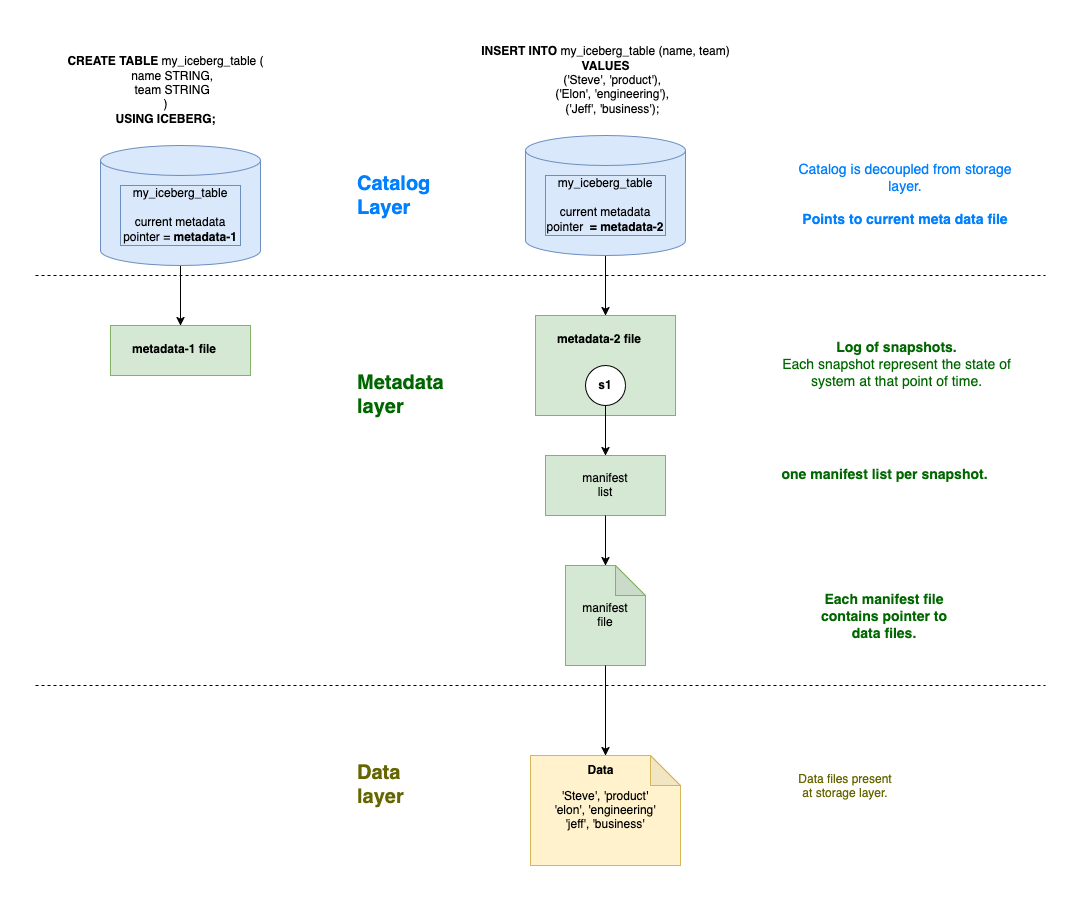

The diagram above was exported from draw.io. Its source (the exported page's mxGraphModel, read from the mxfile embedded in the PNG):
<mxGraphModel dx="2683" dy="1844" grid="1" gridSize="10" guides="1" tooltips="1" connect="1" arrows="1" fold="1" page="1" pageScale="1" pageWidth="850" pageHeight="1100" math="0" shadow="0">
  <root>
    <mxCell id="0" />
    <mxCell id="1" parent="0" />
    <mxCell id="JVJGRXDfKcar02LAp8jx-78" value="" style="edgeStyle=orthogonalEdgeStyle;rounded=0;orthogonalLoop=1;jettySize=auto;html=1;entryX=0.5;entryY=0;entryDx=0;entryDy=0;" parent="1" source="JVJGRXDfKcar02LAp8jx-39" target="JVJGRXDfKcar02LAp8jx-43" edge="1">
      <mxGeometry relative="1" as="geometry">
        <mxPoint x="420" y="230" as="targetPoint" />
      </mxGeometry>
    </mxCell>
    <mxCell id="JVJGRXDfKcar02LAp8jx-39" value="Iceberg Catalog" style="shape=cylinder3;whiteSpace=wrap;html=1;boundedLbl=1;backgroundOutline=1;size=15;fillColor=#dae8fc;strokeColor=#6c8ebf;" parent="1" vertex="1">
      <mxGeometry x="330" y="50" width="160" height="120" as="geometry" />
    </mxCell>
    <mxCell id="JVJGRXDfKcar02LAp8jx-40" value="&lt;span style=&quot;font-weight: normal;&quot;&gt;my_iceberg_table&lt;/span&gt;&lt;br&gt;&lt;br&gt;current metadata pointer&amp;nbsp; &lt;b&gt;= &lt;/b&gt;&lt;b&gt;metadata-2&lt;br&gt;&lt;/b&gt;" style="rounded=0;whiteSpace=wrap;html=1;fillColor=#dae8fc;strokeColor=#6c8ebf;" parent="1" vertex="1">
      <mxGeometry x="350" y="90" width="120" height="60" as="geometry" />
    </mxCell>
    <mxCell id="JVJGRXDfKcar02LAp8jx-41" value="&lt;font style=&quot;font-size: 20px; color: rgb(0, 102, 0);&quot;&gt;Metadata layer&lt;/font&gt;" style="text;html=1;strokeColor=none;fillColor=none;align=left;verticalAlign=middle;whiteSpace=wrap;fontStyle=1" parent="1" vertex="1">
      <mxGeometry x="160" y="290" width="100" height="40" as="geometry" />
    </mxCell>
    <mxCell id="JVJGRXDfKcar02LAp8jx-42" value="&lt;span style=&quot;color: rgb(102, 102, 0);&quot;&gt;&lt;font style=&quot;font-size: 20px;&quot;&gt;Data layer&lt;/font&gt;&lt;/span&gt;" style="text;html=1;strokeColor=none;fillColor=none;align=left;verticalAlign=middle;whiteSpace=wrap;fontStyle=1" parent="1" vertex="1">
      <mxGeometry x="160" y="690" width="80" height="20" as="geometry" />
    </mxCell>
    <mxCell id="JVJGRXDfKcar02LAp8jx-43" value="" style="rounded=0;whiteSpace=wrap;html=1;fillColor=#d5e8d4;strokeColor=#82b366;" parent="1" vertex="1">
      <mxGeometry x="340" y="230" width="140" height="100" as="geometry" />
    </mxCell>
    <mxCell id="JVJGRXDfKcar02LAp8jx-45" value="&lt;b&gt;s1&lt;/b&gt;" style="ellipse;whiteSpace=wrap;html=1;" parent="1" vertex="1">
      <mxGeometry x="390" y="280" width="40" height="40" as="geometry" />
    </mxCell>
    <mxCell id="JVJGRXDfKcar02LAp8jx-48" value="manifest&#10;list" style="rounded=0;whiteSpace=wrap;html=1;fillColor=#d5e8d4;strokeColor=#82b366;" parent="1" vertex="1">
      <mxGeometry x="350" y="370" width="120" height="60" as="geometry" />
    </mxCell>
    <mxCell id="JVJGRXDfKcar02LAp8jx-50" value="manifest&#10;file" style="shape=note;whiteSpace=wrap;html=1;backgroundOutline=1;darkOpacity=0.05;fillColor=#d5e8d4;strokeColor=#82b366;" parent="1" vertex="1">
      <mxGeometry x="370" y="480" width="80" height="100" as="geometry" />
    </mxCell>
    <mxCell id="JVJGRXDfKcar02LAp8jx-53" value="'Steve', 'product'&lt;br&gt;'elon', 'engineering'&lt;br&gt;'jeff', 'business'" style="shape=note;whiteSpace=wrap;html=1;backgroundOutline=1;darkOpacity=0.05;fillColor=#fff2cc;strokeColor=#d6b656;" parent="1" vertex="1">
      <mxGeometry x="335" y="670" width="150" height="110" as="geometry" />
    </mxCell>
    <mxCell id="JVJGRXDfKcar02LAp8jx-56" value="" style="endArrow=none;dashed=1;html=1;strokeWidth=1;fontStyle=1" parent="1" edge="1">
      <mxGeometry width="50" height="50" relative="1" as="geometry">
        <mxPoint x="-160" y="190" as="sourcePoint" />
        <mxPoint x="850" y="190" as="targetPoint" />
      </mxGeometry>
    </mxCell>
    <mxCell id="JVJGRXDfKcar02LAp8jx-57" value="" style="endArrow=none;dashed=1;html=1;strokeWidth=1;" parent="1" edge="1">
      <mxGeometry width="50" height="50" relative="1" as="geometry">
        <mxPoint x="-160" y="600" as="sourcePoint" />
        <mxPoint x="850" y="600" as="targetPoint" />
      </mxGeometry>
    </mxCell>
    <mxCell id="JVJGRXDfKcar02LAp8jx-59" value="" style="endArrow=classic;html=1;exitX=0.5;exitY=1;" parent="1" source="JVJGRXDfKcar02LAp8jx-45" target="JVJGRXDfKcar02LAp8jx-48" edge="1">
      <mxGeometry width="50" height="50" relative="1" as="geometry" />
    </mxCell>
    <mxCell id="JVJGRXDfKcar02LAp8jx-62" value="" style="endArrow=classic;html=1;exitX=0.5;exitY=1;" parent="1" edge="1">
      <mxGeometry width="50" height="50" relative="1" as="geometry">
        <mxPoint x="570" y="310" as="sourcePoint" />
      </mxGeometry>
    </mxCell>
    <mxCell id="JVJGRXDfKcar02LAp8jx-63" value="" style="endArrow=classic;html=1;exitX=0.5;exitY=1;exitDx=0;exitDy=0;" parent="1" source="JVJGRXDfKcar02LAp8jx-48" target="JVJGRXDfKcar02LAp8jx-50" edge="1">
      <mxGeometry width="50" height="50" relative="1" as="geometry" />
    </mxCell>
    <mxCell id="JVJGRXDfKcar02LAp8jx-66" value="" style="endArrow=classic;html=1;exitX=0.75;exitY=1;" parent="1" edge="1">
      <mxGeometry width="50" height="50" relative="1" as="geometry">
        <mxPoint x="580" y="430" as="sourcePoint" />
      </mxGeometry>
    </mxCell>
    <mxCell id="JVJGRXDfKcar02LAp8jx-68" value="" style="endArrow=classic;html=1;exitX=0.5;exitY=1;entryX=0.5;entryY=0;" parent="1" source="JVJGRXDfKcar02LAp8jx-50" target="JVJGRXDfKcar02LAp8jx-53" edge="1">
      <mxGeometry width="50" height="50" relative="1" as="geometry" />
    </mxCell>
    <mxCell id="JVJGRXDfKcar02LAp8jx-76" value="&lt;div align=&quot;center&quot; style=&quot;font-size: 14px;&quot;&gt;&lt;font color=&quot;#007fff&quot;&gt;&lt;span&gt;Catalog is decoupled from storage layer.&lt;br&gt;&lt;br&gt;&lt;b&gt;Points to current meta data file&lt;br&gt;&lt;/b&gt;&lt;/span&gt;&lt;/font&gt;&lt;/div&gt;" style="text;html=1;align=center;verticalAlign=middle;whiteSpace=wrap;fontStyle=0" parent="1" vertex="1">
      <mxGeometry x="600" y="60" width="220" height="100" as="geometry" />
    </mxCell>
    <mxCell id="JVJGRXDfKcar02LAp8jx-77" value="&lt;font style=&quot;font-size: 20px;&quot;&gt;&lt;span style=&quot;color: rgb(0, 127, 255);&quot;&gt;&lt;b&gt;&lt;font&gt;Catalog Layer&lt;br&gt;&lt;/font&gt;&lt;/b&gt;&lt;/span&gt;&lt;/font&gt;" style="text;whiteSpace=wrap;html=1;fontStyle=1" parent="1" vertex="1">
      <mxGeometry x="160" y="80" width="110" height="40" as="geometry" />
    </mxCell>
    <mxCell id="JVJGRXDfKcar02LAp8jx-81" value="&lt;b&gt;metadata-2 file&lt;/b&gt;" style="text;whiteSpace=wrap;html=1;" parent="1" vertex="1">
      <mxGeometry x="360" y="240" width="100" height="40" as="geometry" />
    </mxCell>
    <mxCell id="JVJGRXDfKcar02LAp8jx-82" value="&lt;div align=&quot;center&quot;&gt;&lt;font style=&quot;font-size: 14px;&quot;&gt;&lt;b&gt;&lt;font color=&quot;#006600&quot;&gt;Log of snapshots.&lt;/font&gt;&lt;/b&gt;&lt;br&gt;&lt;font color=&quot;#006600&quot;&gt; Each snapshot represent the state of&lt;/font&gt;&lt;br&gt;&lt;font color=&quot;#006600&quot;&gt; system at that point of time.&lt;/font&gt;&lt;/font&gt;&lt;/div&gt;" style="text;html=1;align=center;verticalAlign=middle;resizable=0;points=[];autosize=1;strokeColor=none;fillColor=none;" parent="1" vertex="1">
      <mxGeometry x="576" y="250" width="250" height="60" as="geometry" />
    </mxCell>
    <mxCell id="JVJGRXDfKcar02LAp8jx-83" value="&lt;div align=&quot;center&quot;&gt;&lt;font style=&quot;font-size: 14px;&quot; color=&quot;#006600&quot;&gt;one manifest list per &lt;/font&gt;&lt;font style=&quot;font-size: 14px;&quot; color=&quot;#006600&quot;&gt;snapshot.&lt;br&gt;&lt;/font&gt;&lt;/div&gt;" style="text;html=1;align=center;verticalAlign=middle;resizable=0;points=[];autosize=1;strokeColor=none;fillColor=none;fontStyle=1" parent="1" vertex="1">
      <mxGeometry x="584" y="375" width="210" height="30" as="geometry" />
    </mxCell>
    <mxCell id="I0ZyYmVKfsRywJ-C5b8W-7" value="&lt;div align=&quot;center&quot;&gt;&lt;font color=&quot;#006600&quot;&gt;Each manifest file contains pointer to data files.&lt;/font&gt;&lt;/div&gt;" style="text;whiteSpace=wrap;html=1;align=center;fontStyle=1;fontSize=14;" parent="1" vertex="1">
      <mxGeometry x="609" y="500" width="160" height="60" as="geometry" />
    </mxCell>
    <mxCell id="I0ZyYmVKfsRywJ-C5b8W-9" value="&lt;font color=&quot;#666600&quot;&gt;Data files present&lt;br&gt; at storage layer.&lt;br&gt;&lt;/font&gt;" style="text;whiteSpace=wrap;html=1;align=center;" parent="1" vertex="1">
      <mxGeometry x="590" y="680" width="120" height="60" as="geometry" />
    </mxCell>
    <mxCell id="I0ZyYmVKfsRywJ-C5b8W-10" value="INSERT INTO &lt;span style=&quot;font-weight: normal;&quot;&gt;my_iceberg_table (name, team)&lt;/span&gt;&lt;br&gt;VALUES &lt;br&gt;&amp;nbsp;&amp;nbsp;&amp;nbsp; &lt;span style=&quot;font-weight: normal;&quot;&gt;('Steve', 'product'),&lt;br&gt;&amp;nbsp;&amp;nbsp;&amp;nbsp; ('Elon', 'engineering'),&lt;br&gt;&amp;nbsp;&amp;nbsp;&amp;nbsp; ('Jeff', 'business');&lt;/span&gt;" style="text;html=1;align=center;verticalAlign=middle;resizable=0;points=[];autosize=1;strokeColor=none;fillColor=none;fontStyle=1" parent="1" vertex="1">
      <mxGeometry x="275" y="-50" width="270" height="90" as="geometry" />
    </mxCell>
    <mxCell id="T1vCQH8beYDhw4W0Wx8S-1" value="Data" style="text;html=1;align=center;verticalAlign=middle;resizable=0;points=[];autosize=1;strokeColor=none;fillColor=none;fontStyle=1" vertex="1" parent="1">
      <mxGeometry x="380" y="670" width="50" height="30" as="geometry" />
    </mxCell>
    <mxCell id="T1vCQH8beYDhw4W0Wx8S-3" value="CREATE TABLE &lt;span style=&quot;font-weight: normal;&quot;&gt;my_iceberg_table (&lt;br&gt;&amp;nbsp;&amp;nbsp;&amp;nbsp; name STRING,&lt;br&gt;&amp;nbsp;&amp;nbsp;&amp;nbsp; team STRING&lt;br&gt;)&lt;br&gt;&lt;/span&gt;USING ICEBERG;" style="text;html=1;align=center;verticalAlign=middle;resizable=0;points=[];autosize=1;strokeColor=none;fillColor=none;fontStyle=1" vertex="1" parent="1">
      <mxGeometry x="-140" y="-40" width="220" height="90" as="geometry" />
    </mxCell>
    <mxCell id="T1vCQH8beYDhw4W0Wx8S-5" value="" style="edgeStyle=orthogonalEdgeStyle;rounded=0;orthogonalLoop=1;jettySize=auto;html=1;entryX=0.5;entryY=0;entryDx=0;entryDy=0;" edge="1" parent="1" source="T1vCQH8beYDhw4W0Wx8S-6" target="T1vCQH8beYDhw4W0Wx8S-9">
      <mxGeometry relative="1" as="geometry">
        <mxPoint x="-5" y="240" as="targetPoint" />
      </mxGeometry>
    </mxCell>
    <mxCell id="T1vCQH8beYDhw4W0Wx8S-6" value="Iceberg Catalog" style="shape=cylinder3;whiteSpace=wrap;html=1;boundedLbl=1;backgroundOutline=1;size=15;fillColor=#dae8fc;strokeColor=#6c8ebf;" vertex="1" parent="1">
      <mxGeometry x="-95" y="60" width="160" height="120" as="geometry" />
    </mxCell>
    <mxCell id="T1vCQH8beYDhw4W0Wx8S-7" value="&lt;span style=&quot;font-weight: normal;&quot;&gt;my_iceberg_table&lt;/span&gt;&lt;br&gt;&lt;br&gt;current metadata pointer = &lt;b&gt;metadata-1&lt;br&gt;&lt;/b&gt;" style="rounded=0;whiteSpace=wrap;html=1;fillColor=#dae8fc;strokeColor=#6c8ebf;" vertex="1" parent="1">
      <mxGeometry x="-75" y="100" width="120" height="60" as="geometry" />
    </mxCell>
    <mxCell id="T1vCQH8beYDhw4W0Wx8S-9" value="" style="rounded=0;whiteSpace=wrap;html=1;fillColor=#d5e8d4;strokeColor=#82b366;" vertex="1" parent="1">
      <mxGeometry x="-85" y="240" width="140" height="50" as="geometry" />
    </mxCell>
    <mxCell id="T1vCQH8beYDhw4W0Wx8S-12" value="metadata-1 &lt;span&gt;file&lt;/span&gt;" style="text;whiteSpace=wrap;html=1;fontStyle=1" vertex="1" parent="1">
      <mxGeometry x="-65" y="250" width="100" height="40" as="geometry" />
    </mxCell>
  </root>
</mxGraphModel>